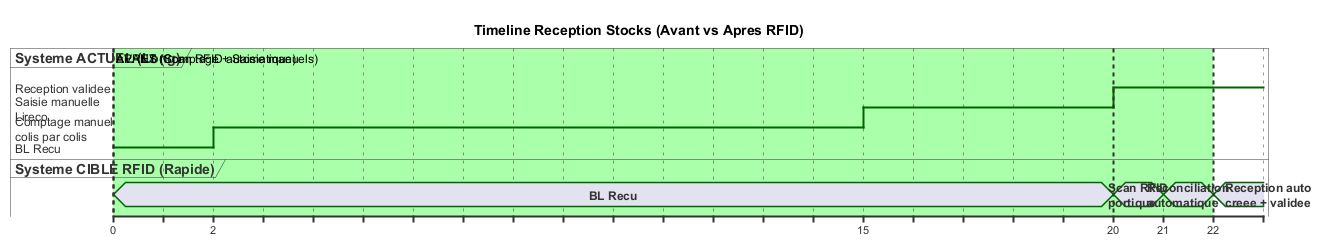

The diagram above was rendered by PlantUML. Its source (embedded in the PNG):
@startuml Timing_Reception_RFID

title Timeline Reception Stocks (Avant vs Apres RFID)

robust "Systeme ACTUEL (Long)" as Actuel
concise "Systeme CIBLE RFID (Rapide)" as Cible

@0
Actuel is "BL Recu"
Cible is "BL Recu"

@2
Actuel is "Comptage manuel\ncolis par colis"

@15
Actuel is "Saisie manuelle\nLireco"

@20
Actuel is "Reception validee"
Cible is "Scan RFID\nportique"

@21
Cible is "Reconciliation\nautomatique"

@22
Cible is "Reception auto\ncreee + validee"

highlight 0 to 20 #FFAAAA : AVANT (Comptage + Saisie manuels)
highlight 0 to 22 #AAFFAA : APRES (Scan RFID automatique)

@enduml